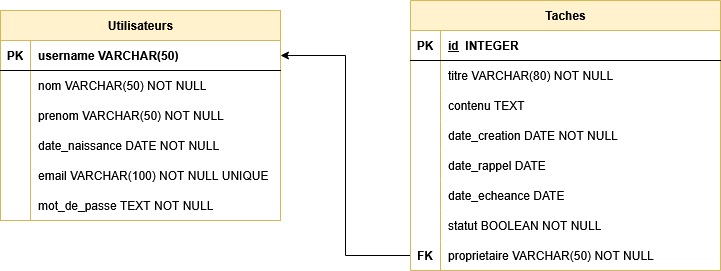

The diagram above was exported from draw.io. Its source (the exported page's mxGraphModel, read from the mxfile embedded in the PNG):
<mxGraphModel dx="1375" dy="779" grid="1" gridSize="10" guides="1" tooltips="1" connect="1" arrows="1" fold="1" page="1" pageScale="1" pageWidth="850" pageHeight="1100" math="0" shadow="0">
  <root>
    <mxCell id="0" />
    <mxCell id="1" parent="0" />
    <mxCell id="68xo8B66iWm8QJbOP4Nc-1" parent="1" style="shape=table;startSize=30;container=1;collapsible=1;childLayout=tableLayout;fixedRows=1;rowLines=0;fontStyle=1;align=center;resizeLast=1;html=1;fillColor=#fff2cc;strokeColor=#d6b656;" value="Utilisateurs" vertex="1">
      <mxGeometry height="210" width="280" x="80" y="220" as="geometry" />
    </mxCell>
    <mxCell id="68xo8B66iWm8QJbOP4Nc-2" parent="68xo8B66iWm8QJbOP4Nc-1" style="shape=tableRow;horizontal=0;startSize=0;swimlaneHead=0;swimlaneBody=0;fillColor=none;collapsible=0;dropTarget=0;points=[[0,0.5],[1,0.5]];portConstraint=eastwest;top=0;left=0;right=0;bottom=1;" value="" vertex="1">
      <mxGeometry height="30" width="280" y="30" as="geometry" />
    </mxCell>
    <mxCell id="68xo8B66iWm8QJbOP4Nc-3" parent="68xo8B66iWm8QJbOP4Nc-2" style="shape=partialRectangle;connectable=0;fillColor=none;top=0;left=0;bottom=0;right=0;fontStyle=1;overflow=hidden;whiteSpace=wrap;html=1;" value="PK" vertex="1">
      <mxGeometry height="30" width="30" as="geometry">
        <mxRectangle height="30" width="30" as="alternateBounds" />
      </mxGeometry>
    </mxCell>
    <mxCell id="68xo8B66iWm8QJbOP4Nc-4" parent="68xo8B66iWm8QJbOP4Nc-2" style="shape=partialRectangle;connectable=0;fillColor=none;top=0;left=0;bottom=0;right=0;align=left;spacingLeft=6;fontStyle=1;overflow=hidden;whiteSpace=wrap;html=1;" value="username VARCHAR(50)" vertex="1">
      <mxGeometry height="30" width="250" x="30" as="geometry">
        <mxRectangle height="30" width="250" as="alternateBounds" />
      </mxGeometry>
    </mxCell>
    <mxCell id="68xo8B66iWm8QJbOP4Nc-5" parent="68xo8B66iWm8QJbOP4Nc-1" style="shape=tableRow;horizontal=0;startSize=0;swimlaneHead=0;swimlaneBody=0;fillColor=none;collapsible=0;dropTarget=0;points=[[0,0.5],[1,0.5]];portConstraint=eastwest;top=0;left=0;right=0;bottom=0;" value="" vertex="1">
      <mxGeometry height="30" width="280" y="60" as="geometry" />
    </mxCell>
    <mxCell id="68xo8B66iWm8QJbOP4Nc-6" parent="68xo8B66iWm8QJbOP4Nc-5" style="shape=partialRectangle;connectable=0;fillColor=none;top=0;left=0;bottom=0;right=0;editable=1;overflow=hidden;whiteSpace=wrap;html=1;" value="" vertex="1">
      <mxGeometry height="30" width="30" as="geometry">
        <mxRectangle height="30" width="30" as="alternateBounds" />
      </mxGeometry>
    </mxCell>
    <mxCell id="68xo8B66iWm8QJbOP4Nc-7" parent="68xo8B66iWm8QJbOP4Nc-5" style="shape=partialRectangle;connectable=0;fillColor=none;top=0;left=0;bottom=0;right=0;align=left;spacingLeft=6;overflow=hidden;whiteSpace=wrap;html=1;" value="nom VARCHAR(50) NOT NULL" vertex="1">
      <mxGeometry height="30" width="250" x="30" as="geometry">
        <mxRectangle height="30" width="250" as="alternateBounds" />
      </mxGeometry>
    </mxCell>
    <mxCell id="68xo8B66iWm8QJbOP4Nc-8" parent="68xo8B66iWm8QJbOP4Nc-1" style="shape=tableRow;horizontal=0;startSize=0;swimlaneHead=0;swimlaneBody=0;fillColor=none;collapsible=0;dropTarget=0;points=[[0,0.5],[1,0.5]];portConstraint=eastwest;top=0;left=0;right=0;bottom=0;" value="" vertex="1">
      <mxGeometry height="30" width="280" y="90" as="geometry" />
    </mxCell>
    <mxCell id="68xo8B66iWm8QJbOP4Nc-9" parent="68xo8B66iWm8QJbOP4Nc-8" style="shape=partialRectangle;connectable=0;fillColor=none;top=0;left=0;bottom=0;right=0;editable=1;overflow=hidden;whiteSpace=wrap;html=1;" value="" vertex="1">
      <mxGeometry height="30" width="30" as="geometry">
        <mxRectangle height="30" width="30" as="alternateBounds" />
      </mxGeometry>
    </mxCell>
    <mxCell id="68xo8B66iWm8QJbOP4Nc-10" parent="68xo8B66iWm8QJbOP4Nc-8" style="shape=partialRectangle;connectable=0;fillColor=none;top=0;left=0;bottom=0;right=0;align=left;spacingLeft=6;overflow=hidden;whiteSpace=wrap;html=1;" value="prenom VARCHAR(50) NOT NULL" vertex="1">
      <mxGeometry height="30" width="250" x="30" as="geometry">
        <mxRectangle height="30" width="250" as="alternateBounds" />
      </mxGeometry>
    </mxCell>
    <mxCell id="68xo8B66iWm8QJbOP4Nc-11" parent="68xo8B66iWm8QJbOP4Nc-1" style="shape=tableRow;horizontal=0;startSize=0;swimlaneHead=0;swimlaneBody=0;fillColor=none;collapsible=0;dropTarget=0;points=[[0,0.5],[1,0.5]];portConstraint=eastwest;top=0;left=0;right=0;bottom=0;" value="" vertex="1">
      <mxGeometry height="30" width="280" y="120" as="geometry" />
    </mxCell>
    <mxCell id="68xo8B66iWm8QJbOP4Nc-12" parent="68xo8B66iWm8QJbOP4Nc-11" style="shape=partialRectangle;connectable=0;fillColor=none;top=0;left=0;bottom=0;right=0;editable=1;overflow=hidden;whiteSpace=wrap;html=1;" value="" vertex="1">
      <mxGeometry height="30" width="30" as="geometry">
        <mxRectangle height="30" width="30" as="alternateBounds" />
      </mxGeometry>
    </mxCell>
    <mxCell id="68xo8B66iWm8QJbOP4Nc-13" parent="68xo8B66iWm8QJbOP4Nc-11" style="shape=partialRectangle;connectable=0;fillColor=none;top=0;left=0;bottom=0;right=0;align=left;spacingLeft=6;overflow=hidden;whiteSpace=wrap;html=1;" value="date_naissance DATE NOT NULL" vertex="1">
      <mxGeometry height="30" width="250" x="30" as="geometry">
        <mxRectangle height="30" width="250" as="alternateBounds" />
      </mxGeometry>
    </mxCell>
    <mxCell id="68xo8B66iWm8QJbOP4Nc-40" parent="68xo8B66iWm8QJbOP4Nc-1" style="shape=tableRow;horizontal=0;startSize=0;swimlaneHead=0;swimlaneBody=0;fillColor=none;collapsible=0;dropTarget=0;points=[[0,0.5],[1,0.5]];portConstraint=eastwest;top=0;left=0;right=0;bottom=0;" value="" vertex="1">
      <mxGeometry height="30" width="280" y="150" as="geometry" />
    </mxCell>
    <mxCell id="68xo8B66iWm8QJbOP4Nc-41" parent="68xo8B66iWm8QJbOP4Nc-40" style="shape=partialRectangle;connectable=0;fillColor=none;top=0;left=0;bottom=0;right=0;editable=1;overflow=hidden;whiteSpace=wrap;html=1;" value="" vertex="1">
      <mxGeometry height="30" width="30" as="geometry">
        <mxRectangle height="30" width="30" as="alternateBounds" />
      </mxGeometry>
    </mxCell>
    <mxCell id="68xo8B66iWm8QJbOP4Nc-42" parent="68xo8B66iWm8QJbOP4Nc-40" style="shape=partialRectangle;connectable=0;fillColor=none;top=0;left=0;bottom=0;right=0;align=left;spacingLeft=6;overflow=hidden;whiteSpace=wrap;html=1;" value="email VARCHAR(100) NOT NULL UNIQUE" vertex="1">
      <mxGeometry height="30" width="250" x="30" as="geometry">
        <mxRectangle height="30" width="250" as="alternateBounds" />
      </mxGeometry>
    </mxCell>
    <mxCell id="68xo8B66iWm8QJbOP4Nc-43" parent="68xo8B66iWm8QJbOP4Nc-1" style="shape=tableRow;horizontal=0;startSize=0;swimlaneHead=0;swimlaneBody=0;fillColor=none;collapsible=0;dropTarget=0;points=[[0,0.5],[1,0.5]];portConstraint=eastwest;top=0;left=0;right=0;bottom=0;" value="" vertex="1">
      <mxGeometry height="30" width="280" y="180" as="geometry" />
    </mxCell>
    <mxCell id="68xo8B66iWm8QJbOP4Nc-44" parent="68xo8B66iWm8QJbOP4Nc-43" style="shape=partialRectangle;connectable=0;fillColor=none;top=0;left=0;bottom=0;right=0;editable=1;overflow=hidden;whiteSpace=wrap;html=1;" value="" vertex="1">
      <mxGeometry height="30" width="30" as="geometry">
        <mxRectangle height="30" width="30" as="alternateBounds" />
      </mxGeometry>
    </mxCell>
    <mxCell id="68xo8B66iWm8QJbOP4Nc-45" parent="68xo8B66iWm8QJbOP4Nc-43" style="shape=partialRectangle;connectable=0;fillColor=none;top=0;left=0;bottom=0;right=0;align=left;spacingLeft=6;overflow=hidden;whiteSpace=wrap;html=1;" value="mot_de_passe TEXT NOT NULL" vertex="1">
      <mxGeometry height="30" width="250" x="30" as="geometry">
        <mxRectangle height="30" width="250" as="alternateBounds" />
      </mxGeometry>
    </mxCell>
    <mxCell id="68xo8B66iWm8QJbOP4Nc-76" edge="1" parent="1" source="fFWJFg57DBJDixqRcdKg-1" style="edgeStyle=orthogonalEdgeStyle;rounded=0;orthogonalLoop=1;jettySize=auto;html=1;entryX=1;entryY=0.5;entryDx=0;entryDy=0;exitX=0;exitY=0.5;exitDx=0;exitDy=0;" target="68xo8B66iWm8QJbOP4Nc-2">
      <mxGeometry relative="1" as="geometry" />
    </mxCell>
    <mxCell id="68xo8B66iWm8QJbOP4Nc-46" parent="1" style="shape=table;startSize=30;container=1;collapsible=1;childLayout=tableLayout;fixedRows=1;rowLines=0;fontStyle=1;align=center;resizeLast=1;html=1;fillColor=#fff2cc;strokeColor=#d6b656;" value="Taches" vertex="1">
      <mxGeometry height="270" width="310" x="490" y="210" as="geometry" />
    </mxCell>
    <mxCell id="68xo8B66iWm8QJbOP4Nc-47" parent="68xo8B66iWm8QJbOP4Nc-46" style="shape=tableRow;horizontal=0;startSize=0;swimlaneHead=0;swimlaneBody=0;fillColor=none;collapsible=0;dropTarget=0;points=[[0,0.5],[1,0.5]];portConstraint=eastwest;top=0;left=0;right=0;bottom=1;" value="" vertex="1">
      <mxGeometry height="30" width="310" y="30" as="geometry" />
    </mxCell>
    <mxCell id="68xo8B66iWm8QJbOP4Nc-48" parent="68xo8B66iWm8QJbOP4Nc-47" style="shape=partialRectangle;connectable=0;fillColor=none;top=0;left=0;bottom=0;right=0;fontStyle=1;overflow=hidden;whiteSpace=wrap;html=1;" value="PK" vertex="1">
      <mxGeometry height="30" width="30" as="geometry">
        <mxRectangle height="30" width="30" as="alternateBounds" />
      </mxGeometry>
    </mxCell>
    <mxCell id="68xo8B66iWm8QJbOP4Nc-49" parent="68xo8B66iWm8QJbOP4Nc-47" style="shape=partialRectangle;connectable=0;fillColor=none;top=0;left=0;bottom=0;right=0;align=left;spacingLeft=6;fontStyle=1;overflow=hidden;whiteSpace=wrap;html=1;" value="&lt;div&gt;&lt;u&gt;id&lt;/u&gt;&amp;nbsp; INTEGER&lt;/div&gt;" vertex="1">
      <mxGeometry height="30" width="280" x="30" as="geometry">
        <mxRectangle height="30" width="280" as="alternateBounds" />
      </mxGeometry>
    </mxCell>
    <mxCell id="68xo8B66iWm8QJbOP4Nc-50" parent="68xo8B66iWm8QJbOP4Nc-46" style="shape=tableRow;horizontal=0;startSize=0;swimlaneHead=0;swimlaneBody=0;fillColor=none;collapsible=0;dropTarget=0;points=[[0,0.5],[1,0.5]];portConstraint=eastwest;top=0;left=0;right=0;bottom=0;" value="" vertex="1">
      <mxGeometry height="30" width="310" y="60" as="geometry" />
    </mxCell>
    <mxCell id="68xo8B66iWm8QJbOP4Nc-51" parent="68xo8B66iWm8QJbOP4Nc-50" style="shape=partialRectangle;connectable=0;fillColor=none;top=0;left=0;bottom=0;right=0;editable=1;overflow=hidden;whiteSpace=wrap;html=1;" value="" vertex="1">
      <mxGeometry height="30" width="30" as="geometry">
        <mxRectangle height="30" width="30" as="alternateBounds" />
      </mxGeometry>
    </mxCell>
    <mxCell id="68xo8B66iWm8QJbOP4Nc-52" parent="68xo8B66iWm8QJbOP4Nc-50" style="shape=partialRectangle;connectable=0;fillColor=none;top=0;left=0;bottom=0;right=0;align=left;spacingLeft=6;overflow=hidden;whiteSpace=wrap;html=1;" value="titre VARCHAR(80) NOT NULL" vertex="1">
      <mxGeometry height="30" width="280" x="30" as="geometry">
        <mxRectangle height="30" width="280" as="alternateBounds" />
      </mxGeometry>
    </mxCell>
    <mxCell id="68xo8B66iWm8QJbOP4Nc-53" parent="68xo8B66iWm8QJbOP4Nc-46" style="shape=tableRow;horizontal=0;startSize=0;swimlaneHead=0;swimlaneBody=0;fillColor=none;collapsible=0;dropTarget=0;points=[[0,0.5],[1,0.5]];portConstraint=eastwest;top=0;left=0;right=0;bottom=0;" value="" vertex="1">
      <mxGeometry height="30" width="310" y="90" as="geometry" />
    </mxCell>
    <mxCell id="68xo8B66iWm8QJbOP4Nc-54" parent="68xo8B66iWm8QJbOP4Nc-53" style="shape=partialRectangle;connectable=0;fillColor=none;top=0;left=0;bottom=0;right=0;editable=1;overflow=hidden;whiteSpace=wrap;html=1;" value="" vertex="1">
      <mxGeometry height="30" width="30" as="geometry">
        <mxRectangle height="30" width="30" as="alternateBounds" />
      </mxGeometry>
    </mxCell>
    <mxCell id="68xo8B66iWm8QJbOP4Nc-55" parent="68xo8B66iWm8QJbOP4Nc-53" style="shape=partialRectangle;connectable=0;fillColor=none;top=0;left=0;bottom=0;right=0;align=left;spacingLeft=6;overflow=hidden;whiteSpace=wrap;html=1;" value="contenu TEXT" vertex="1">
      <mxGeometry height="30" width="280" x="30" as="geometry">
        <mxRectangle height="30" width="280" as="alternateBounds" />
      </mxGeometry>
    </mxCell>
    <mxCell id="68xo8B66iWm8QJbOP4Nc-56" parent="68xo8B66iWm8QJbOP4Nc-46" style="shape=tableRow;horizontal=0;startSize=0;swimlaneHead=0;swimlaneBody=0;fillColor=none;collapsible=0;dropTarget=0;points=[[0,0.5],[1,0.5]];portConstraint=eastwest;top=0;left=0;right=0;bottom=0;" value="" vertex="1">
      <mxGeometry height="30" width="310" y="120" as="geometry" />
    </mxCell>
    <mxCell id="68xo8B66iWm8QJbOP4Nc-57" parent="68xo8B66iWm8QJbOP4Nc-56" style="shape=partialRectangle;connectable=0;fillColor=none;top=0;left=0;bottom=0;right=0;editable=1;overflow=hidden;whiteSpace=wrap;html=1;" value="" vertex="1">
      <mxGeometry height="30" width="30" as="geometry">
        <mxRectangle height="30" width="30" as="alternateBounds" />
      </mxGeometry>
    </mxCell>
    <mxCell id="68xo8B66iWm8QJbOP4Nc-58" parent="68xo8B66iWm8QJbOP4Nc-56" style="shape=partialRectangle;connectable=0;fillColor=none;top=0;left=0;bottom=0;right=0;align=left;spacingLeft=6;overflow=hidden;whiteSpace=wrap;html=1;" value="date_creation DATE NOT NULL" vertex="1">
      <mxGeometry height="30" width="280" x="30" as="geometry">
        <mxRectangle height="30" width="280" as="alternateBounds" />
      </mxGeometry>
    </mxCell>
    <mxCell id="68xo8B66iWm8QJbOP4Nc-59" parent="68xo8B66iWm8QJbOP4Nc-46" style="shape=tableRow;horizontal=0;startSize=0;swimlaneHead=0;swimlaneBody=0;fillColor=none;collapsible=0;dropTarget=0;points=[[0,0.5],[1,0.5]];portConstraint=eastwest;top=0;left=0;right=0;bottom=0;" value="" vertex="1">
      <mxGeometry height="30" width="310" y="150" as="geometry" />
    </mxCell>
    <mxCell id="68xo8B66iWm8QJbOP4Nc-60" parent="68xo8B66iWm8QJbOP4Nc-59" style="shape=partialRectangle;connectable=0;fillColor=none;top=0;left=0;bottom=0;right=0;editable=1;overflow=hidden;whiteSpace=wrap;html=1;" value="" vertex="1">
      <mxGeometry height="30" width="30" as="geometry">
        <mxRectangle height="30" width="30" as="alternateBounds" />
      </mxGeometry>
    </mxCell>
    <mxCell id="68xo8B66iWm8QJbOP4Nc-61" parent="68xo8B66iWm8QJbOP4Nc-59" style="shape=partialRectangle;connectable=0;fillColor=none;top=0;left=0;bottom=0;right=0;align=left;spacingLeft=6;overflow=hidden;whiteSpace=wrap;html=1;" value="date_rappel DATE&amp;nbsp;" vertex="1">
      <mxGeometry height="30" width="280" x="30" as="geometry">
        <mxRectangle height="30" width="280" as="alternateBounds" />
      </mxGeometry>
    </mxCell>
    <mxCell id="68xo8B66iWm8QJbOP4Nc-62" parent="68xo8B66iWm8QJbOP4Nc-46" style="shape=tableRow;horizontal=0;startSize=0;swimlaneHead=0;swimlaneBody=0;fillColor=none;collapsible=0;dropTarget=0;points=[[0,0.5],[1,0.5]];portConstraint=eastwest;top=0;left=0;right=0;bottom=0;" value="" vertex="1">
      <mxGeometry height="30" width="310" y="180" as="geometry" />
    </mxCell>
    <mxCell id="68xo8B66iWm8QJbOP4Nc-63" parent="68xo8B66iWm8QJbOP4Nc-62" style="shape=partialRectangle;connectable=0;fillColor=none;top=0;left=0;bottom=0;right=0;editable=1;overflow=hidden;whiteSpace=wrap;html=1;" value="" vertex="1">
      <mxGeometry height="30" width="30" as="geometry">
        <mxRectangle height="30" width="30" as="alternateBounds" />
      </mxGeometry>
    </mxCell>
    <mxCell id="68xo8B66iWm8QJbOP4Nc-64" parent="68xo8B66iWm8QJbOP4Nc-62" style="shape=partialRectangle;connectable=0;fillColor=none;top=0;left=0;bottom=0;right=0;align=left;spacingLeft=6;overflow=hidden;whiteSpace=wrap;html=1;" value="date_echeance DATE" vertex="1">
      <mxGeometry height="30" width="280" x="30" as="geometry">
        <mxRectangle height="30" width="280" as="alternateBounds" />
      </mxGeometry>
    </mxCell>
    <mxCell id="68xo8B66iWm8QJbOP4Nc-71" parent="68xo8B66iWm8QJbOP4Nc-46" style="shape=tableRow;horizontal=0;startSize=0;swimlaneHead=0;swimlaneBody=0;fillColor=none;collapsible=0;dropTarget=0;points=[[0,0.5],[1,0.5]];portConstraint=eastwest;top=0;left=0;right=0;bottom=0;" value="" vertex="1">
      <mxGeometry height="30" width="310" y="210" as="geometry" />
    </mxCell>
    <mxCell id="68xo8B66iWm8QJbOP4Nc-72" parent="68xo8B66iWm8QJbOP4Nc-71" style="shape=partialRectangle;connectable=0;fillColor=none;top=0;left=0;bottom=0;right=0;editable=1;overflow=hidden;whiteSpace=wrap;html=1;fontStyle=1" value="" vertex="1">
      <mxGeometry height="30" width="30" as="geometry">
        <mxRectangle height="30" width="30" as="alternateBounds" />
      </mxGeometry>
    </mxCell>
    <mxCell id="68xo8B66iWm8QJbOP4Nc-73" parent="68xo8B66iWm8QJbOP4Nc-71" style="shape=partialRectangle;connectable=0;fillColor=none;top=0;left=0;bottom=0;right=0;align=left;spacingLeft=6;overflow=hidden;whiteSpace=wrap;html=1;" value="statut BOOLEAN NOT NULL" vertex="1">
      <mxGeometry height="30" width="280" x="30" as="geometry">
        <mxRectangle height="30" width="280" as="alternateBounds" />
      </mxGeometry>
    </mxCell>
    <mxCell id="fFWJFg57DBJDixqRcdKg-1" parent="68xo8B66iWm8QJbOP4Nc-46" style="shape=tableRow;horizontal=0;startSize=0;swimlaneHead=0;swimlaneBody=0;fillColor=none;collapsible=0;dropTarget=0;points=[[0,0.5],[1,0.5]];portConstraint=eastwest;top=0;left=0;right=0;bottom=0;" value="" vertex="1">
      <mxGeometry height="30" width="310" y="240" as="geometry" />
    </mxCell>
    <mxCell id="fFWJFg57DBJDixqRcdKg-2" parent="fFWJFg57DBJDixqRcdKg-1" style="shape=partialRectangle;connectable=0;fillColor=none;top=0;left=0;bottom=0;right=0;editable=1;overflow=hidden;whiteSpace=wrap;html=1;" value="&lt;b&gt;FK&lt;/b&gt;" vertex="1">
      <mxGeometry height="30" width="30" as="geometry">
        <mxRectangle height="30" width="30" as="alternateBounds" />
      </mxGeometry>
    </mxCell>
    <mxCell id="fFWJFg57DBJDixqRcdKg-3" parent="fFWJFg57DBJDixqRcdKg-1" style="shape=partialRectangle;connectable=0;fillColor=none;top=0;left=0;bottom=0;right=0;align=left;spacingLeft=6;overflow=hidden;whiteSpace=wrap;html=1;" value="proprietaire VARCHAR(50) NOT NULL" vertex="1">
      <mxGeometry height="30" width="280" x="30" as="geometry">
        <mxRectangle height="30" width="280" as="alternateBounds" />
      </mxGeometry>
    </mxCell>
  </root>
</mxGraphModel>